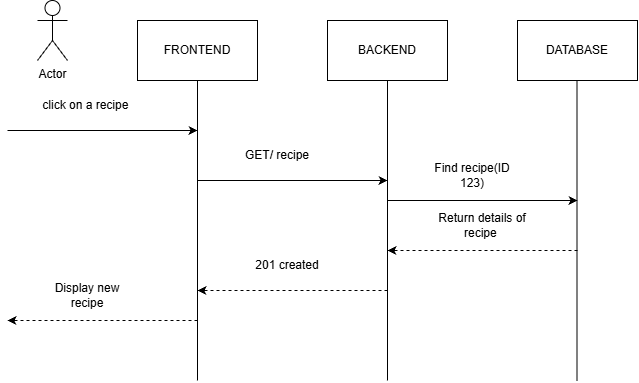

The diagram above was exported from draw.io. Its source (the exported page's mxGraphModel, read from the mxfile embedded in the PNG):
<mxGraphModel dx="1201" dy="730" grid="1" gridSize="10" guides="1" tooltips="1" connect="1" arrows="1" fold="1" page="1" pageScale="1" pageWidth="850" pageHeight="1100" math="0" shadow="0">
  <root>
    <mxCell id="0" />
    <mxCell id="1" parent="0" />
    <mxCell id="NcVjgJxj87AQbZmBOd5t-1" parent="1" style="shape=umlActor;verticalLabelPosition=bottom;verticalAlign=top;html=1;outlineConnect=0;labelPerimeter=1;" value="Actor" vertex="1">
      <mxGeometry height="60" width="30" x="130" y="100" as="geometry" />
    </mxCell>
    <mxCell id="NcVjgJxj87AQbZmBOd5t-2" parent="1" style="rounded=0;whiteSpace=wrap;html=1;" value="FRONTEND" vertex="1">
      <mxGeometry height="60" width="120" x="230" y="120" as="geometry" />
    </mxCell>
    <mxCell id="NcVjgJxj87AQbZmBOd5t-3" parent="1" style="rounded=0;whiteSpace=wrap;html=1;" value="DATABASE" vertex="1">
      <mxGeometry height="60" width="120" x="610" y="120" as="geometry" />
    </mxCell>
    <mxCell id="NcVjgJxj87AQbZmBOd5t-4" parent="1" style="rounded=0;whiteSpace=wrap;html=1;" value="BACKEND" vertex="1">
      <mxGeometry height="60" width="120" x="420" y="120" as="geometry" />
    </mxCell>
    <mxCell id="NcVjgJxj87AQbZmBOd5t-5" edge="1" parent="1" style="endArrow=none;html=1;rounded=0;defaultLabelBackgroundColor=page;" value="">
      <mxGeometry height="50" relative="1" width="50" as="geometry">
        <mxPoint x="290" y="480" as="sourcePoint" />
        <mxPoint x="290" y="180" as="targetPoint" />
      </mxGeometry>
    </mxCell>
    <mxCell id="NcVjgJxj87AQbZmBOd5t-6" edge="1" parent="1" style="endArrow=none;html=1;rounded=0;defaultLabelBackgroundColor=page;" value="">
      <mxGeometry height="50" relative="1" width="50" as="geometry">
        <mxPoint x="480" y="480" as="sourcePoint" />
        <mxPoint x="480" y="180" as="targetPoint" />
      </mxGeometry>
    </mxCell>
    <mxCell id="NcVjgJxj87AQbZmBOd5t-7" edge="1" parent="1" style="endArrow=none;html=1;rounded=0;defaultLabelBackgroundColor=page;" value="">
      <mxGeometry height="50" relative="1" width="50" as="geometry">
        <mxPoint x="669.5" y="480" as="sourcePoint" />
        <mxPoint x="669.5" y="180" as="targetPoint" />
      </mxGeometry>
    </mxCell>
    <mxCell id="NcVjgJxj87AQbZmBOd5t-8" edge="1" parent="1" style="endArrow=classic;html=1;rounded=0;defaultLabelBackgroundColor=page;" value="">
      <mxGeometry height="50" relative="1" width="50" as="geometry">
        <mxPoint x="290" y="280" as="sourcePoint" />
        <mxPoint x="480" y="280" as="targetPoint" />
      </mxGeometry>
    </mxCell>
    <mxCell id="NcVjgJxj87AQbZmBOd5t-9" edge="1" parent="1" style="endArrow=classic;html=1;rounded=0;defaultLabelBackgroundColor=page;" value="">
      <mxGeometry height="50" relative="1" width="50" as="geometry">
        <mxPoint x="480" y="300" as="sourcePoint" />
        <mxPoint x="670" y="300" as="targetPoint" />
      </mxGeometry>
    </mxCell>
    <mxCell id="NcVjgJxj87AQbZmBOd5t-10" edge="1" parent="1" style="endArrow=classic;html=1;rounded=0;defaultLabelBackgroundColor=page;" value="">
      <mxGeometry height="50" relative="1" width="50" as="geometry">
        <mxPoint x="100" y="230" as="sourcePoint" />
        <mxPoint x="290" y="230" as="targetPoint" />
      </mxGeometry>
    </mxCell>
    <mxCell id="NcVjgJxj87AQbZmBOd5t-11" edge="1" parent="1" style="endArrow=classic;html=1;rounded=0;defaultLabelBackgroundColor=page;dashed=1;" value="">
      <mxGeometry height="50" relative="1" width="50" as="geometry">
        <Array as="points" />
        <mxPoint x="480" y="390" as="sourcePoint" />
        <mxPoint x="290" y="390" as="targetPoint" />
      </mxGeometry>
    </mxCell>
    <mxCell id="NcVjgJxj87AQbZmBOd5t-12" edge="1" parent="1" style="endArrow=classic;html=1;rounded=0;defaultLabelBackgroundColor=page;dashed=1;" value="">
      <mxGeometry height="50" relative="1" width="50" as="geometry">
        <Array as="points" />
        <mxPoint x="670" y="350" as="sourcePoint" />
        <mxPoint x="480" y="350" as="targetPoint" />
      </mxGeometry>
    </mxCell>
    <mxCell id="NcVjgJxj87AQbZmBOd5t-13" edge="1" parent="1" style="endArrow=classic;html=1;rounded=0;defaultLabelBackgroundColor=page;dashed=1;" value="">
      <mxGeometry height="50" relative="1" width="50" as="geometry">
        <Array as="points" />
        <mxPoint x="290" y="420" as="sourcePoint" />
        <mxPoint x="100" y="420" as="targetPoint" />
      </mxGeometry>
    </mxCell>
    <mxCell id="NcVjgJxj87AQbZmBOd5t-14" parent="1" style="text;html=1;whiteSpace=wrap;strokeColor=none;fillColor=none;align=center;verticalAlign=middle;rounded=0;" value="Display new recipe" vertex="1">
      <mxGeometry height="30" width="100" x="130" y="380" as="geometry" />
    </mxCell>
    <mxCell id="NcVjgJxj87AQbZmBOd5t-15" parent="1" style="text;html=1;whiteSpace=wrap;strokeColor=none;fillColor=none;align=center;verticalAlign=middle;rounded=0;" value="201 created" vertex="1">
      <mxGeometry height="30" width="80" x="340" y="350" as="geometry" />
    </mxCell>
    <mxCell id="NcVjgJxj87AQbZmBOd5t-16" parent="1" style="text;html=1;whiteSpace=wrap;strokeColor=none;fillColor=none;align=center;verticalAlign=middle;rounded=0;" value="Return details of recipe&amp;nbsp;" vertex="1">
      <mxGeometry height="30" width="90" x="530" y="310" as="geometry" />
    </mxCell>
    <mxCell id="NcVjgJxj87AQbZmBOd5t-17" parent="1" style="text;html=1;whiteSpace=wrap;strokeColor=none;fillColor=none;align=center;verticalAlign=middle;rounded=0;" value="Find recipe(ID 123)" vertex="1">
      <mxGeometry height="30" width="90" x="520" y="260" as="geometry" />
    </mxCell>
    <mxCell id="NcVjgJxj87AQbZmBOd5t-18" parent="1" style="text;html=1;whiteSpace=wrap;strokeColor=none;fillColor=none;align=center;verticalAlign=middle;rounded=0;" value="GET/ recipe" vertex="1">
      <mxGeometry height="30" width="80" x="330" y="240" as="geometry" />
    </mxCell>
    <mxCell id="NcVjgJxj87AQbZmBOd5t-19" parent="1" style="text;html=1;whiteSpace=wrap;strokeColor=none;fillColor=none;align=center;verticalAlign=middle;rounded=0;" value="click on a recipe&amp;nbsp;" vertex="1">
      <mxGeometry height="30" width="100" x="130" y="190" as="geometry" />
    </mxCell>
  </root>
</mxGraphModel>